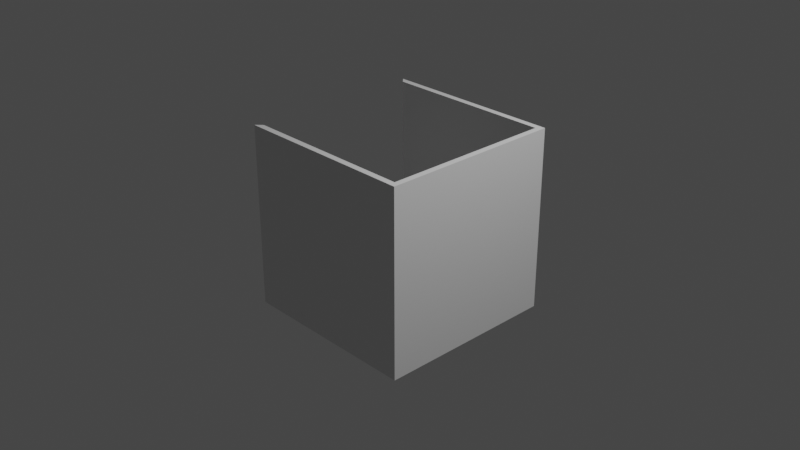 # Source: misc.blend  (saved by Blender 3.3.6; exported with 4.5.12 LTS)
import bpy
from mathutils import Matrix  # noqa: F401  (used for matrix-valued properties, if any)

bpy.ops.wm.read_factory_settings(use_empty=True)
scene = bpy.context.scene
scene.name = 'Scene'

# ---- collections
col_collection = bpy.data.collections.new('Collection'); scene.collection.children.link(col_collection)

# ---- materials (node trees are filled in below, after node groups)
mat_material = bpy.data.materials.new('Material')
mat_material.alpha_threshold = 0.0
mat_material.use_transparent_shadow = False
mat_material.roughness = 0.5
mat_material.line_color = (0.0, 0.0, 0.0, 1.0)

# ---- material node trees
mat_material.use_nodes = True; mat_material.node_tree.nodes.clear()
_N = mat_material.node_tree.nodes; _L = mat_material.node_tree.links
n0 = _N.new('ShaderNodeOutputMaterial'); n0.name = 'Material Output'; n0.location = (300, 300)
n1 = _N.new('ShaderNodeBsdfPrincipled'); n1.name = 'Principled BSDF'; n1.location = (10, 300)
n1.distribution = 'GGX'
n1.subsurface_method = 'RANDOM_WALK_SKIN'
n1.inputs[3].default_value = 1.45
n1.inputs[27].default_value = (0.0, 0.0, 0.0, 1.0)
n1.inputs[28].default_value = 1.0
_L.new(n1.outputs[0], n0.inputs[0])
n0.is_active_output = True

# ---- world
world_world = bpy.data.worlds.new('World'); scene.world = world_world
world_world.use_nodes = True; world_world.node_tree.nodes.clear()
_N = world_world.node_tree.nodes; _L = world_world.node_tree.links
n0 = _N.new('ShaderNodeOutputWorld'); n0.name = 'World Output'; n0.location = (300, 300)
n1 = _N.new('ShaderNodeBackground'); n1.name = 'Background'; n1.location = (10, 300)
n1.inputs[0].default_value = (0.05088, 0.05088, 0.05088, 1.0)
_L.new(n1.outputs[0], n0.inputs[0])
n0.is_active_output = True
world_world.color = (0.05088, 0.05088, 0.05088)
world_world.use_sun_shadow = False
world_world.sun_shadow_jitter_overblur = 0.0

# ---- cameras
cam_camera = bpy.data.cameras.new('Camera')
cam_camera.clip_end = 100.0
cam_camera.ortho_scale = 7.314

# ---- lights
light_light = bpy.data.lights.new('Light', 'POINT')
light_light.transmission_factor = 0.0
light_light.energy = 1000.0
light_light.shadow_soft_size = 0.1
light_light.shadow_maximum_resolution = 0.006
light_light.use_absolute_resolution = True

# ---- meshes
me_cube = bpy.data.meshes.new('Cube')
me_cube.from_pydata([(0.9349, 0.9349, 1.0), (0.9349, 0.9349, -1.0), (0.9349, -0.9349, 1.0), (0.9349, -0.9349, -1.0), (-0.9349, 0.9349, 1.0), (-0.9349, 0.9349, -1.0), (-0.9349, -0.9349, 1.0), (-0.9349, -0.9349, -1.0), (-1.0, 1.0, -1.0), (-1.0, -1.0, -1.0), (1.0, 1.0, -1.0), (1.0, -1.0, 1.0), (-1.0, -1.0, 1.0), (1.0, 1.0, 1.0), (1.0, -1.0, -1.0), (-1.0, 1.0, 1.0)], [], [(0, 1, 3, 2), (14, 11, 12, 9), (2, 3, 7, 6), (10, 13, 11, 14), (8, 15, 13, 10), (1, 5, 8, 10), (2, 6, 12, 11), (0, 2, 11, 13), (7, 3, 14, 9), (15, 8, 5, 4), (4, 0, 13, 15), (3, 1, 10, 14), (1, 0, 4, 5), (9, 12, 6, 7)])
_uv = me_cube.uv_layers.new(name='UVMap')
_uv.uv.foreach_set('vector', [0.6331, 0.5081, 0.3669, 0.5081, 0.3669, 0.7419, 0.6331, 0.7419, 0.375, 0.75, 0.625, 0.75, 0.625, 1.0, 0.375, 1.0, 0.6331, 0.7419, 0.3669, 0.7419, 0.1331, 0.7419, 0.8669, 0.7419, 0.375, 0.5, 0.625, 0.5, 0.625, 0.75, 0.375, 0.75, 0.375, 0.25, 0.625, 0.25, 0.625, 0.5, 0.375, 0.5, 0.3669, 0.5081, 0.1331, 0.5081, 0.125, 0.5, 0.375, 0.5, 0.6331, 0.7419, 0.8669, 0.7419, 0.875, 0.75, 0.625, 0.75, 0.6331, 0.5081, 0.6331, 0.7419, 0.625, 0.75, 0.625, 0.5, 0.1331, 0.7419, 0.3669, 0.7419, 0.375, 0.75, 0.125, 0.75, 0.875, 0.5, 0.125, 0.5, 0.1331, 0.5081, 0.8669, 0.5081, 0.8669, 0.5081, 0.6331, 0.5081, 0.625, 0.5, 0.875, 0.5, 0.3669, 0.7419, 0.3669, 0.5081, 0.375, 0.5, 0.375, 0.75, 0.3669, 0.5081, 0.6331, 0.5081, 0.8669, 0.5081, 0.1331, 0.5081, 0.125, 0.75, 0.875, 0.75, 0.8669, 0.7419, 0.1331, 0.7419])
me_cube.materials.append(mat_material)
me_cube.use_mirror_vertex_groups = False
me_cube.update()

# ---- objects
ob_particleemitter = bpy.data.objects.new('particleEmitter', me_cube)
ob_light = bpy.data.objects.new('Light', light_light)
ob_camera = bpy.data.objects.new('Camera', cam_camera)

# ---- transforms, parenting, visibility, modifiers, constraints
ob_particleemitter.location = (0.0, 0.0, 0.0)
ob_particleemitter.lock_rotations_4d = False
ob_particleemitter.empty_display_type = 'ARROWS'
ob_particleemitter.lineart.crease_threshold = 0.0
ob_light.location = (4.076, 1.005, 5.904)
ob_light.rotation_euler = (0.6503, 0.05522, 1.866)
ob_light.lock_rotations_4d = False
ob_light.empty_display_type = 'ARROWS'
ob_light.color = (0.0, 0.0, 0.0, 0.0)
ob_light.lineart.crease_threshold = 0.0
ob_camera.location = (7.359, -6.926, 4.958)
ob_camera.rotation_euler = (1.109, 0.0, 0.8149)
ob_camera.lock_rotations_4d = False
ob_camera.empty_display_type = 'ARROWS'
ob_camera.color = (0.0, 0.0, 0.0, 0.0)
ob_camera.display_type = 'WIRE'
ob_camera.lineart.crease_threshold = 0.0

# ---- collection membership
col_collection.objects.link(ob_particleemitter)
col_collection.objects.link(ob_light)
col_collection.objects.link(ob_camera)

# ---- scene / render settings (as saved in the file)
scene.camera = ob_camera
scene.frame_start = 1; scene.frame_end = 250; scene.frame_set(1)
scene.render.engine = 'BLENDER_EEVEE_NEXT'
scene.cycles.sampling_pattern = 'TABULATED_SOBOL'
scene.cycles.use_light_tree = False
scene.view_settings.view_transform = 'Filmic'
bpy.context.view_layer.update()
